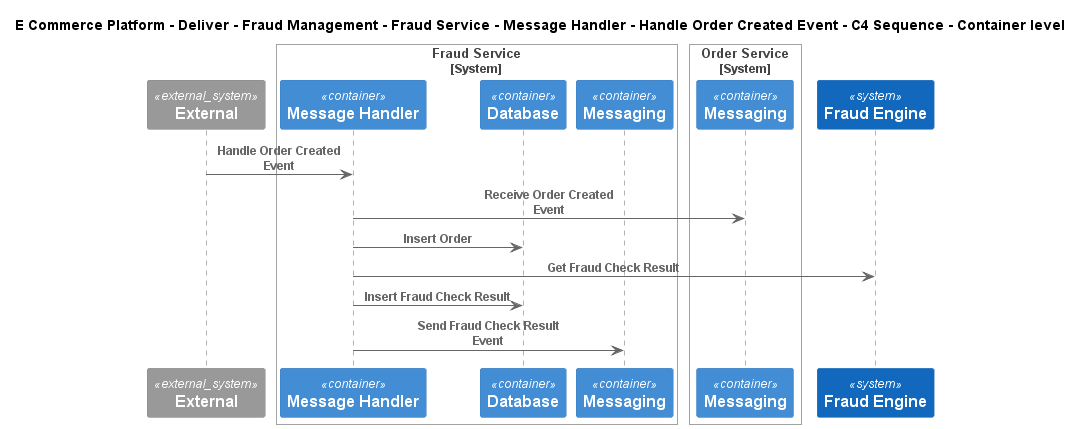

The diagram above was rendered by PlantUML. Its source (embedded in the PNG):
@startuml
!include ..\..\..\..\..\..\..\..\..\.c4s\C4_Sequence.puml
SHOW_FOOT_BOXES()

title E Commerce Platform - Deliver - Fraud Management - Fraud Service - Message Handler - Handle Order Created Event - C4 Sequence - Container level

System_Ext(C4InterFlow.SoftwareSystems.ExternalSystem, "External", "")

System_Boundary(ECommercePlatform.Deliver.FraudManagement.SoftwareSystems.FraudService, "Fraud Service")
    Container(ECommercePlatform.Deliver.FraudManagement.SoftwareSystems.FraudService.Containers.MessageHandler, "Message Handler", "", "")
    ContainerDb(ECommercePlatform.Deliver.FraudManagement.SoftwareSystems.FraudService.Containers.Database, "Database", "", "")
    ContainerQueue(ECommercePlatform.Deliver.FraudManagement.SoftwareSystems.FraudService.Containers.Messaging, "Messaging", "", "")
Boundary_End()

System_Boundary(ECommercePlatform.GenerateDemand.OrderManagement.SoftwareSystems.OrderService, "Order Service")
    ContainerQueue(ECommercePlatform.GenerateDemand.OrderManagement.SoftwareSystems.OrderService.Containers.Messaging, "Messaging", "", "")
Boundary_End()
System(ECommercePlatform.Deliver.FraudManagement.SoftwareSystems.FraudEngine, "Fraud Engine", "")

Rel(C4InterFlow.SoftwareSystems.ExternalSystem, ECommercePlatform.Deliver.FraudManagement.SoftwareSystems.FraudService.Containers.MessageHandler, "Handle Order Created Event")
Rel(ECommercePlatform.Deliver.FraudManagement.SoftwareSystems.FraudService.Containers.MessageHandler, ECommercePlatform.GenerateDemand.OrderManagement.SoftwareSystems.OrderService.Containers.Messaging, "Receive Order Created Event")
Rel(ECommercePlatform.Deliver.FraudManagement.SoftwareSystems.FraudService.Containers.MessageHandler, ECommercePlatform.Deliver.FraudManagement.SoftwareSystems.FraudService.Containers.Database, "Insert Order")
Rel(ECommercePlatform.Deliver.FraudManagement.SoftwareSystems.FraudService.Containers.MessageHandler, ECommercePlatform.Deliver.FraudManagement.SoftwareSystems.FraudEngine, "Get Fraud Check Result")
Rel(ECommercePlatform.Deliver.FraudManagement.SoftwareSystems.FraudService.Containers.MessageHandler, ECommercePlatform.Deliver.FraudManagement.SoftwareSystems.FraudService.Containers.Database, "Insert Fraud Check Result")
Rel(ECommercePlatform.Deliver.FraudManagement.SoftwareSystems.FraudService.Containers.MessageHandler, ECommercePlatform.Deliver.FraudManagement.SoftwareSystems.FraudService.Containers.Messaging, "Send Fraud Check Result Event")


@enduml